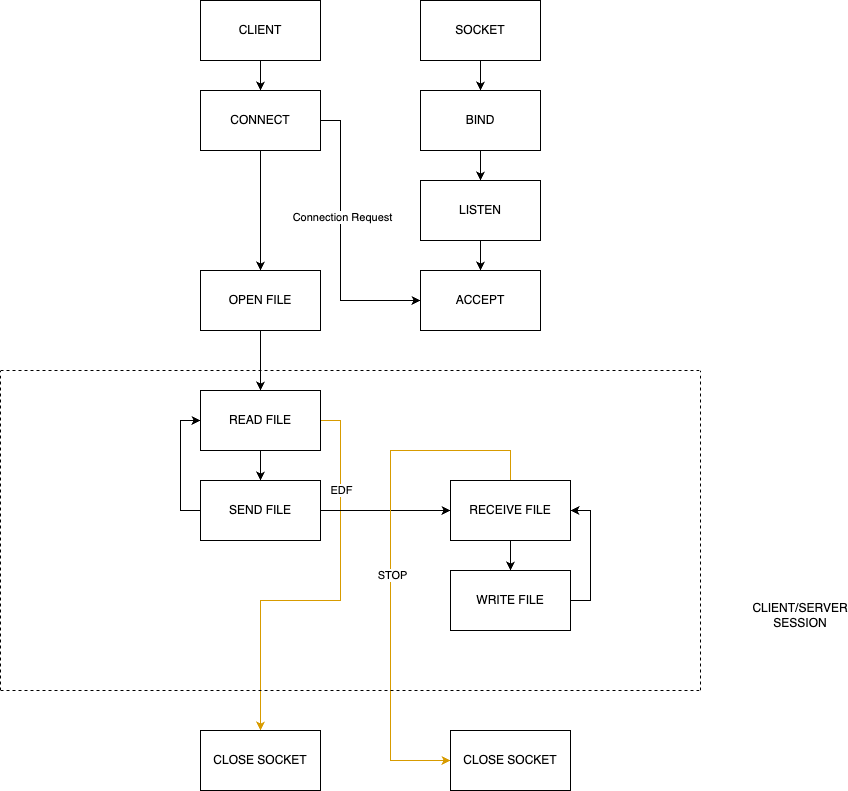

The diagram above was exported from draw.io. Its source (the exported page's mxGraphModel, read from the mxfile embedded in the PNG):
<mxGraphModel dx="954" dy="487" grid="1" gridSize="10" guides="1" tooltips="1" connect="1" arrows="1" fold="1" page="1" pageScale="1" pageWidth="827" pageHeight="1169" math="0" shadow="0">
  <root>
    <mxCell id="0" />
    <mxCell id="1" parent="0" />
    <mxCell id="Ic9WpYfeMQGho3bJbPWa-11" value="" style="edgeStyle=orthogonalEdgeStyle;rounded=0;orthogonalLoop=1;jettySize=auto;html=1;" edge="1" parent="1" source="Ic9WpYfeMQGho3bJbPWa-1" target="Ic9WpYfeMQGho3bJbPWa-9">
      <mxGeometry relative="1" as="geometry" />
    </mxCell>
    <mxCell id="Ic9WpYfeMQGho3bJbPWa-1" value="CLIENT" style="rounded=0;whiteSpace=wrap;html=1;" vertex="1" parent="1">
      <mxGeometry x="400" y="30" width="120" height="60" as="geometry" />
    </mxCell>
    <mxCell id="Ic9WpYfeMQGho3bJbPWa-4" value="" style="edgeStyle=orthogonalEdgeStyle;rounded=0;orthogonalLoop=1;jettySize=auto;html=1;" edge="1" parent="1" source="Ic9WpYfeMQGho3bJbPWa-2" target="Ic9WpYfeMQGho3bJbPWa-3">
      <mxGeometry relative="1" as="geometry" />
    </mxCell>
    <mxCell id="Ic9WpYfeMQGho3bJbPWa-2" value="SOCKET" style="rounded=0;whiteSpace=wrap;html=1;" vertex="1" parent="1">
      <mxGeometry x="620" y="30" width="120" height="60" as="geometry" />
    </mxCell>
    <mxCell id="Ic9WpYfeMQGho3bJbPWa-6" value="" style="edgeStyle=orthogonalEdgeStyle;rounded=0;orthogonalLoop=1;jettySize=auto;html=1;" edge="1" parent="1" source="Ic9WpYfeMQGho3bJbPWa-3" target="Ic9WpYfeMQGho3bJbPWa-5">
      <mxGeometry relative="1" as="geometry" />
    </mxCell>
    <mxCell id="Ic9WpYfeMQGho3bJbPWa-3" value="BIND" style="rounded=0;whiteSpace=wrap;html=1;" vertex="1" parent="1">
      <mxGeometry x="620" y="120" width="120" height="60" as="geometry" />
    </mxCell>
    <mxCell id="Ic9WpYfeMQGho3bJbPWa-8" value="" style="edgeStyle=orthogonalEdgeStyle;rounded=0;orthogonalLoop=1;jettySize=auto;html=1;" edge="1" parent="1" source="Ic9WpYfeMQGho3bJbPWa-5" target="Ic9WpYfeMQGho3bJbPWa-7">
      <mxGeometry relative="1" as="geometry" />
    </mxCell>
    <mxCell id="Ic9WpYfeMQGho3bJbPWa-5" value="LISTEN" style="rounded=0;whiteSpace=wrap;html=1;" vertex="1" parent="1">
      <mxGeometry x="620" y="210" width="120" height="60" as="geometry" />
    </mxCell>
    <mxCell id="Ic9WpYfeMQGho3bJbPWa-7" value="ACCEPT" style="rounded=0;whiteSpace=wrap;html=1;" vertex="1" parent="1">
      <mxGeometry x="620" y="300" width="120" height="60" as="geometry" />
    </mxCell>
    <mxCell id="Ic9WpYfeMQGho3bJbPWa-10" style="edgeStyle=orthogonalEdgeStyle;rounded=0;orthogonalLoop=1;jettySize=auto;html=1;entryX=0;entryY=0.5;entryDx=0;entryDy=0;" edge="1" parent="1" source="Ic9WpYfeMQGho3bJbPWa-9" target="Ic9WpYfeMQGho3bJbPWa-7">
      <mxGeometry relative="1" as="geometry">
        <Array as="points">
          <mxPoint x="540" y="150" />
          <mxPoint x="540" y="330" />
        </Array>
      </mxGeometry>
    </mxCell>
    <mxCell id="Ic9WpYfeMQGho3bJbPWa-12" value="Connection Request" style="edgeLabel;html=1;align=center;verticalAlign=middle;resizable=0;points=[];" vertex="1" connectable="0" parent="Ic9WpYfeMQGho3bJbPWa-10">
      <mxGeometry x="-0.1708" y="1" relative="1" as="geometry">
        <mxPoint as="offset" />
      </mxGeometry>
    </mxCell>
    <mxCell id="Ic9WpYfeMQGho3bJbPWa-14" value="" style="edgeStyle=orthogonalEdgeStyle;rounded=0;orthogonalLoop=1;jettySize=auto;html=1;" edge="1" parent="1" source="Ic9WpYfeMQGho3bJbPWa-9" target="Ic9WpYfeMQGho3bJbPWa-13">
      <mxGeometry relative="1" as="geometry" />
    </mxCell>
    <mxCell id="Ic9WpYfeMQGho3bJbPWa-9" value="CONNECT" style="rounded=0;whiteSpace=wrap;html=1;" vertex="1" parent="1">
      <mxGeometry x="400" y="120" width="120" height="60" as="geometry" />
    </mxCell>
    <mxCell id="Ic9WpYfeMQGho3bJbPWa-19" value="" style="edgeStyle=orthogonalEdgeStyle;rounded=0;orthogonalLoop=1;jettySize=auto;html=1;" edge="1" parent="1" source="Ic9WpYfeMQGho3bJbPWa-13" target="Ic9WpYfeMQGho3bJbPWa-18">
      <mxGeometry relative="1" as="geometry" />
    </mxCell>
    <mxCell id="Ic9WpYfeMQGho3bJbPWa-13" value="OPEN FILE" style="whiteSpace=wrap;html=1;rounded=0;" vertex="1" parent="1">
      <mxGeometry x="400" y="300" width="120" height="60" as="geometry" />
    </mxCell>
    <mxCell id="Ic9WpYfeMQGho3bJbPWa-16" value="" style="endArrow=none;dashed=1;html=1;rounded=0;" edge="1" parent="1">
      <mxGeometry width="50" height="50" relative="1" as="geometry">
        <mxPoint x="200" y="400" as="sourcePoint" />
        <mxPoint x="900" y="400" as="targetPoint" />
      </mxGeometry>
    </mxCell>
    <mxCell id="Ic9WpYfeMQGho3bJbPWa-17" value="" style="endArrow=none;dashed=1;html=1;rounded=0;" edge="1" parent="1">
      <mxGeometry width="50" height="50" relative="1" as="geometry">
        <mxPoint x="200" y="720" as="sourcePoint" />
        <mxPoint x="200" y="400" as="targetPoint" />
      </mxGeometry>
    </mxCell>
    <mxCell id="Ic9WpYfeMQGho3bJbPWa-21" value="" style="edgeStyle=orthogonalEdgeStyle;rounded=0;orthogonalLoop=1;jettySize=auto;html=1;" edge="1" parent="1" source="Ic9WpYfeMQGho3bJbPWa-18" target="Ic9WpYfeMQGho3bJbPWa-20">
      <mxGeometry relative="1" as="geometry" />
    </mxCell>
    <mxCell id="Ic9WpYfeMQGho3bJbPWa-28" style="edgeStyle=orthogonalEdgeStyle;rounded=0;orthogonalLoop=1;jettySize=auto;html=1;exitX=1;exitY=0.5;exitDx=0;exitDy=0;entryX=0.5;entryY=0;entryDx=0;entryDy=0;fillColor=#ffe6cc;strokeColor=#d79b00;" edge="1" parent="1" source="Ic9WpYfeMQGho3bJbPWa-18" target="Ic9WpYfeMQGho3bJbPWa-29">
      <mxGeometry relative="1" as="geometry">
        <mxPoint x="440" y="760" as="targetPoint" />
        <Array as="points">
          <mxPoint x="540" y="450" />
          <mxPoint x="540" y="630" />
          <mxPoint x="460" y="630" />
        </Array>
      </mxGeometry>
    </mxCell>
    <mxCell id="Ic9WpYfeMQGho3bJbPWa-33" value="EDF" style="edgeLabel;html=1;align=center;verticalAlign=middle;resizable=0;points=[];" vertex="1" connectable="0" parent="Ic9WpYfeMQGho3bJbPWa-28">
      <mxGeometry x="-0.5659" relative="1" as="geometry">
        <mxPoint as="offset" />
      </mxGeometry>
    </mxCell>
    <mxCell id="Ic9WpYfeMQGho3bJbPWa-18" value="READ FILE" style="whiteSpace=wrap;html=1;rounded=0;" vertex="1" parent="1">
      <mxGeometry x="400" y="420" width="120" height="60" as="geometry" />
    </mxCell>
    <mxCell id="Ic9WpYfeMQGho3bJbPWa-22" style="edgeStyle=orthogonalEdgeStyle;rounded=0;orthogonalLoop=1;jettySize=auto;html=1;entryX=0;entryY=0.5;entryDx=0;entryDy=0;exitX=0;exitY=0.5;exitDx=0;exitDy=0;" edge="1" parent="1" source="Ic9WpYfeMQGho3bJbPWa-20" target="Ic9WpYfeMQGho3bJbPWa-18">
      <mxGeometry relative="1" as="geometry">
        <mxPoint x="330" y="460" as="targetPoint" />
      </mxGeometry>
    </mxCell>
    <mxCell id="Ic9WpYfeMQGho3bJbPWa-24" value="" style="edgeStyle=orthogonalEdgeStyle;rounded=0;orthogonalLoop=1;jettySize=auto;html=1;" edge="1" parent="1" source="Ic9WpYfeMQGho3bJbPWa-20" target="Ic9WpYfeMQGho3bJbPWa-23">
      <mxGeometry relative="1" as="geometry" />
    </mxCell>
    <mxCell id="Ic9WpYfeMQGho3bJbPWa-20" value="SEND FILE" style="whiteSpace=wrap;html=1;rounded=0;" vertex="1" parent="1">
      <mxGeometry x="400" y="510" width="120" height="60" as="geometry" />
    </mxCell>
    <mxCell id="Ic9WpYfeMQGho3bJbPWa-26" value="" style="edgeStyle=orthogonalEdgeStyle;rounded=0;orthogonalLoop=1;jettySize=auto;html=1;" edge="1" parent="1" source="Ic9WpYfeMQGho3bJbPWa-23" target="Ic9WpYfeMQGho3bJbPWa-25">
      <mxGeometry relative="1" as="geometry" />
    </mxCell>
    <mxCell id="Ic9WpYfeMQGho3bJbPWa-31" value="" style="edgeStyle=orthogonalEdgeStyle;rounded=0;orthogonalLoop=1;jettySize=auto;html=1;exitX=0.5;exitY=0;exitDx=0;exitDy=0;fillColor=#ffe6cc;strokeColor=#d79b00;" edge="1" parent="1" source="Ic9WpYfeMQGho3bJbPWa-23" target="Ic9WpYfeMQGho3bJbPWa-30">
      <mxGeometry relative="1" as="geometry">
        <Array as="points">
          <mxPoint x="710" y="480" />
          <mxPoint x="590" y="480" />
          <mxPoint x="590" y="790" />
        </Array>
      </mxGeometry>
    </mxCell>
    <mxCell id="Ic9WpYfeMQGho3bJbPWa-32" value="STOP" style="edgeLabel;html=1;align=center;verticalAlign=middle;resizable=0;points=[];" vertex="1" connectable="0" parent="Ic9WpYfeMQGho3bJbPWa-31">
      <mxGeometry x="0.0538" y="1" relative="1" as="geometry">
        <mxPoint as="offset" />
      </mxGeometry>
    </mxCell>
    <mxCell id="Ic9WpYfeMQGho3bJbPWa-23" value="RECEIVE FILE" style="whiteSpace=wrap;html=1;rounded=0;" vertex="1" parent="1">
      <mxGeometry x="650" y="510" width="120" height="60" as="geometry" />
    </mxCell>
    <mxCell id="Ic9WpYfeMQGho3bJbPWa-27" style="edgeStyle=orthogonalEdgeStyle;rounded=0;orthogonalLoop=1;jettySize=auto;html=1;entryX=1;entryY=0.5;entryDx=0;entryDy=0;exitX=1;exitY=0.5;exitDx=0;exitDy=0;" edge="1" parent="1" source="Ic9WpYfeMQGho3bJbPWa-25" target="Ic9WpYfeMQGho3bJbPWa-23">
      <mxGeometry relative="1" as="geometry" />
    </mxCell>
    <mxCell id="Ic9WpYfeMQGho3bJbPWa-25" value="WRITE FILE" style="whiteSpace=wrap;html=1;rounded=0;" vertex="1" parent="1">
      <mxGeometry x="650" y="600" width="120" height="60" as="geometry" />
    </mxCell>
    <mxCell id="Ic9WpYfeMQGho3bJbPWa-29" value="CLOSE SOCKET" style="rounded=0;whiteSpace=wrap;html=1;" vertex="1" parent="1">
      <mxGeometry x="400" y="760" width="120" height="60" as="geometry" />
    </mxCell>
    <mxCell id="Ic9WpYfeMQGho3bJbPWa-30" value="CLOSE SOCKET" style="whiteSpace=wrap;html=1;rounded=0;" vertex="1" parent="1">
      <mxGeometry x="650" y="760" width="120" height="60" as="geometry" />
    </mxCell>
    <mxCell id="Ic9WpYfeMQGho3bJbPWa-37" value="" style="endArrow=none;dashed=1;html=1;rounded=0;" edge="1" parent="1">
      <mxGeometry width="50" height="50" relative="1" as="geometry">
        <mxPoint x="900" y="720" as="sourcePoint" />
        <mxPoint x="900" y="400" as="targetPoint" />
      </mxGeometry>
    </mxCell>
    <mxCell id="Ic9WpYfeMQGho3bJbPWa-38" value="" style="endArrow=none;dashed=1;html=1;rounded=0;" edge="1" parent="1">
      <mxGeometry width="50" height="50" relative="1" as="geometry">
        <mxPoint x="200" y="720" as="sourcePoint" />
        <mxPoint x="900" y="720" as="targetPoint" />
      </mxGeometry>
    </mxCell>
    <mxCell id="Ic9WpYfeMQGho3bJbPWa-39" value="CLIENT/SERVER SESSION" style="text;html=1;align=center;verticalAlign=middle;whiteSpace=wrap;rounded=0;" vertex="1" parent="1">
      <mxGeometry x="970" y="630" width="60" height="30" as="geometry" />
    </mxCell>
  </root>
</mxGraphModel>